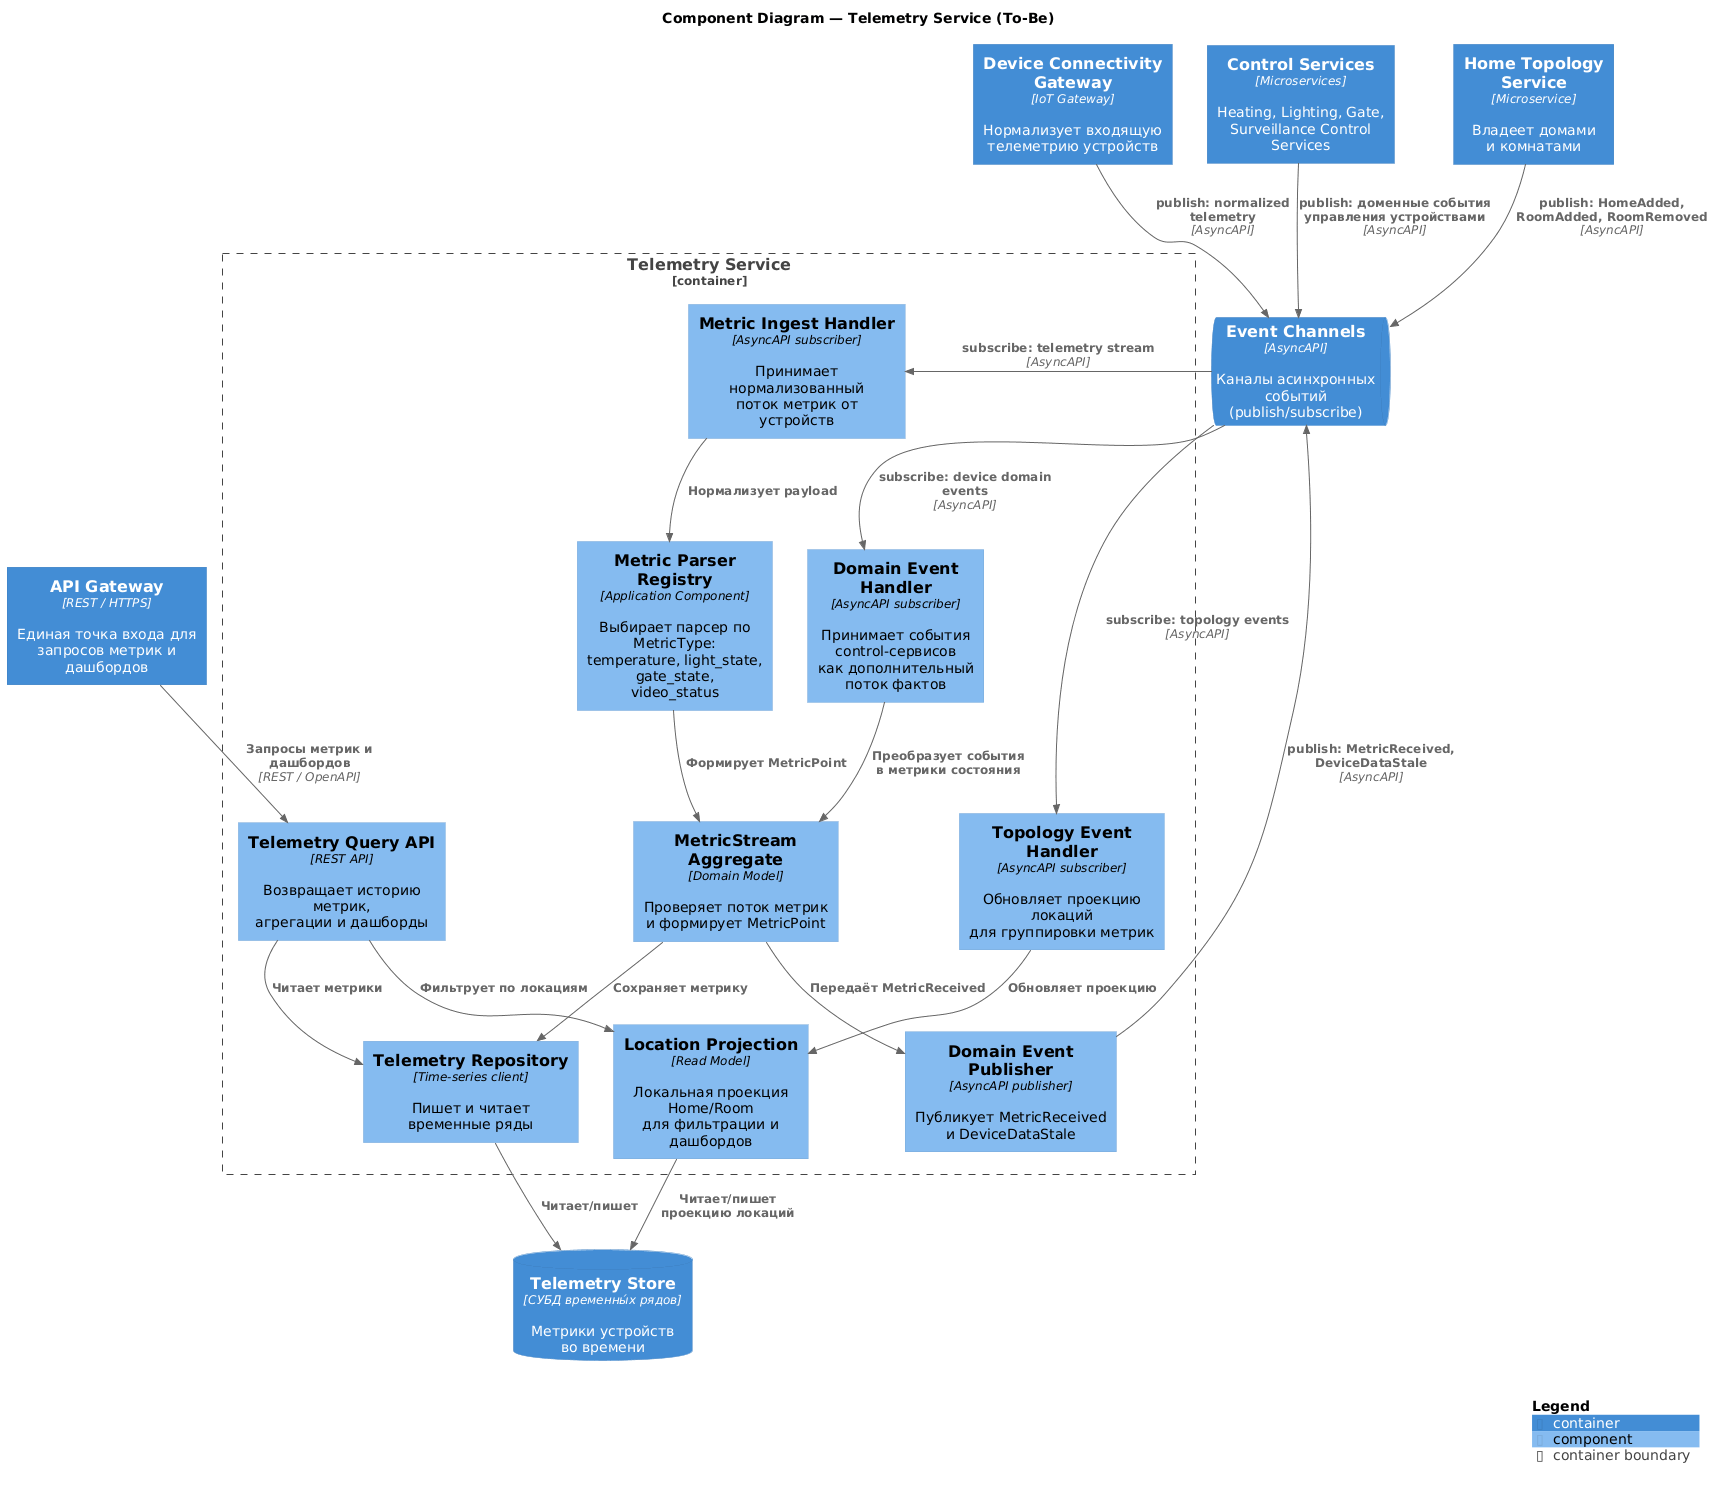

The diagram above was rendered by PlantUML. Its source (embedded in the PNG):
@startuml tobe_component_telemetry
!include <C4/C4_Component>

title Component Diagram — Telemetry Service (To-Be)

Container(gateway, "API Gateway", "REST / HTTPS", "Единая точка входа для\nзапросов метрик и дашбордов")
Container(connectivity, "Device Connectivity Gateway", "IoT Gateway", "Нормализует входящую\nтелеметрию устройств")
Container(control_services, "Control Services", "Microservices", "Heating, Lighting, Gate,\nSurveillance Control Services")
Container(topology, "Home Topology Service", "Microservice", "Владеет домами\nи комнатами")
ContainerQueue(events, "Event Channels", "AsyncAPI", "Каналы асинхронных событий\n(publish/subscribe)")
ContainerDb(telemetry_db, "Telemetry Store", "СУБД временны́х рядов", "Метрики устройств\nво времени")

Container_Boundary(telemetry, "Telemetry Service") {
    Component(query_api, "Telemetry Query API", "REST API", "Возвращает историю метрик,\nагрегации и дашборды")
    Component(ingest_handler, "Metric Ingest Handler", "AsyncAPI subscriber", "Принимает нормализованный\nпоток метрик от устройств")
    Component(domain_event_handler, "Domain Event Handler", "AsyncAPI subscriber", "Принимает события control-сервисов\nкак дополнительный поток фактов")
    Component(topology_events, "Topology Event Handler", "AsyncAPI subscriber", "Обновляет проекцию локаций\nдля группировки метрик")
    Component(metric_parser, "Metric Parser Registry", "Application Component", "Выбирает парсер по MetricType:\ntemperature, light_state, gate_state,\nvideo_status")
    Component(metric_stream, "MetricStream Aggregate", "Domain Model", "Проверяет поток метрик\nи формирует MetricPoint")
    Component(location_projection, "Location Projection", "Read Model", "Локальная проекция Home/Room\nдля фильтрации и дашбордов")
    Component(repository, "Telemetry Repository", "Time-series client", "Пишет и читает временные ряды")
    Component(event_publisher, "Domain Event Publisher", "AsyncAPI publisher", "Публикует MetricReceived\nи DeviceDataStale")
}

Rel(gateway, query_api, "Запросы метрик и дашбордов", "REST / OpenAPI")
Rel(query_api, repository, "Читает метрики")
Rel(query_api, location_projection, "Фильтрует по локациям")
Rel(connectivity, events, "publish: normalized telemetry", "AsyncAPI")
Rel(control_services, events, "publish: доменные события\nуправления устройствами", "AsyncAPI")
Rel(topology, events, "publish: HomeAdded,\nRoomAdded, RoomRemoved", "AsyncAPI")
Rel(events, ingest_handler, "subscribe: telemetry stream", "AsyncAPI")
Rel(events, domain_event_handler, "subscribe: device domain events", "AsyncAPI")
Rel(events, topology_events, "subscribe: topology events", "AsyncAPI")
Rel(ingest_handler, metric_parser, "Нормализует payload")
Rel(metric_parser, metric_stream, "Формирует MetricPoint")
Rel(domain_event_handler, metric_stream, "Преобразует события\nв метрики состояния")
Rel(metric_stream, repository, "Сохраняет метрику")
Rel(repository, telemetry_db, "Читает/пишет")
Rel(metric_stream, event_publisher, "Передаёт MetricReceived")
Rel(topology_events, location_projection, "Обновляет проекцию")
Rel(location_projection, telemetry_db, "Читает/пишет\nпроекцию локаций")
Rel(event_publisher, events, "publish: MetricReceived,\nDeviceDataStale", "AsyncAPI")

SHOW_LEGEND()
@enduml